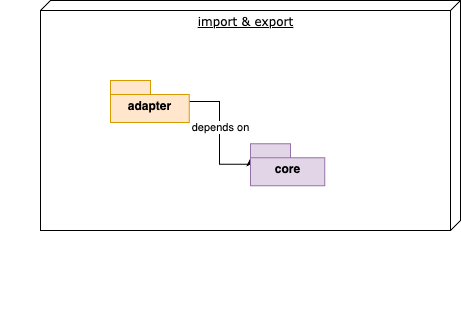

The diagram above was exported from draw.io. Its source (the exported page's mxGraphModel, read from the mxfile embedded in the PNG):
<mxGraphModel dx="2074" dy="1214" grid="1" gridSize="10" guides="1" tooltips="1" connect="1" arrows="1" fold="1" page="1" pageScale="1" pageWidth="1100" pageHeight="850" background="none" math="0" shadow="0">
  <root>
    <mxCell id="0" />
    <mxCell id="1" parent="0" />
    <mxCell id="O2ATZbd_3efGTIQfAAy3-3" value="" style="group;align=center;verticalAlign=bottom;" parent="1" vertex="1" connectable="0">
      <mxGeometry x="360" y="250" width="460" height="320" as="geometry" />
    </mxCell>
    <mxCell id="O2ATZbd_3efGTIQfAAy3-4" value="import &amp;amp; export" style="verticalAlign=top;align=center;spacingTop=8;spacingLeft=2;spacingRight=12;shape=cube;size=10;direction=south;fontStyle=4;html=1;rounded=0;shadow=0;comic=0;labelBackgroundColor=none;strokeWidth=1;fontFamily=Verdana;fontSize=12" parent="O2ATZbd_3efGTIQfAAy3-3" vertex="1">
      <mxGeometry x="40" width="420" height="230" as="geometry" />
    </mxCell>
    <mxCell id="1LGuYxxO9ACJs3D4ooAu-11" style="edgeStyle=orthogonalEdgeStyle;rounded=0;orthogonalLoop=1;jettySize=auto;html=1;entryX=0;entryY=0;entryDx=0;entryDy=14;entryPerimeter=0;" parent="O2ATZbd_3efGTIQfAAy3-3" source="1LGuYxxO9ACJs3D4ooAu-3" target="1LGuYxxO9ACJs3D4ooAu-5" edge="1">
      <mxGeometry relative="1" as="geometry">
        <Array as="points">
          <mxPoint x="219" y="100.84" />
          <mxPoint x="219" y="163.84" />
          <mxPoint x="250" y="163.84" />
        </Array>
      </mxGeometry>
    </mxCell>
    <mxCell id="1LGuYxxO9ACJs3D4ooAu-12" value="depends on" style="edgeLabel;html=1;align=center;verticalAlign=middle;resizable=0;points=[];" parent="1LGuYxxO9ACJs3D4ooAu-11" vertex="1" connectable="0">
      <mxGeometry x="-0.1389" relative="1" as="geometry">
        <mxPoint as="offset" />
      </mxGeometry>
    </mxCell>
    <mxCell id="1LGuYxxO9ACJs3D4ooAu-3" value="adapter" style="shape=folder;fontStyle=1;spacingTop=10;tabWidth=40;tabHeight=14;tabPosition=left;html=1;fillColor=#ffe6cc;strokeColor=#d79b00;" parent="O2ATZbd_3efGTIQfAAy3-3" vertex="1">
      <mxGeometry x="110" y="80" width="78.73" height="42.11" as="geometry" />
    </mxCell>
    <mxCell id="1LGuYxxO9ACJs3D4ooAu-5" value="core" style="shape=folder;fontStyle=1;spacingTop=10;tabWidth=40;tabHeight=14;tabPosition=left;html=1;fillColor=#e1d5e7;strokeColor=#9673a6;" parent="O2ATZbd_3efGTIQfAAy3-3" vertex="1">
      <mxGeometry x="250" y="143.16" width="74.18" height="42.11" as="geometry" />
    </mxCell>
  </root>
</mxGraphModel>